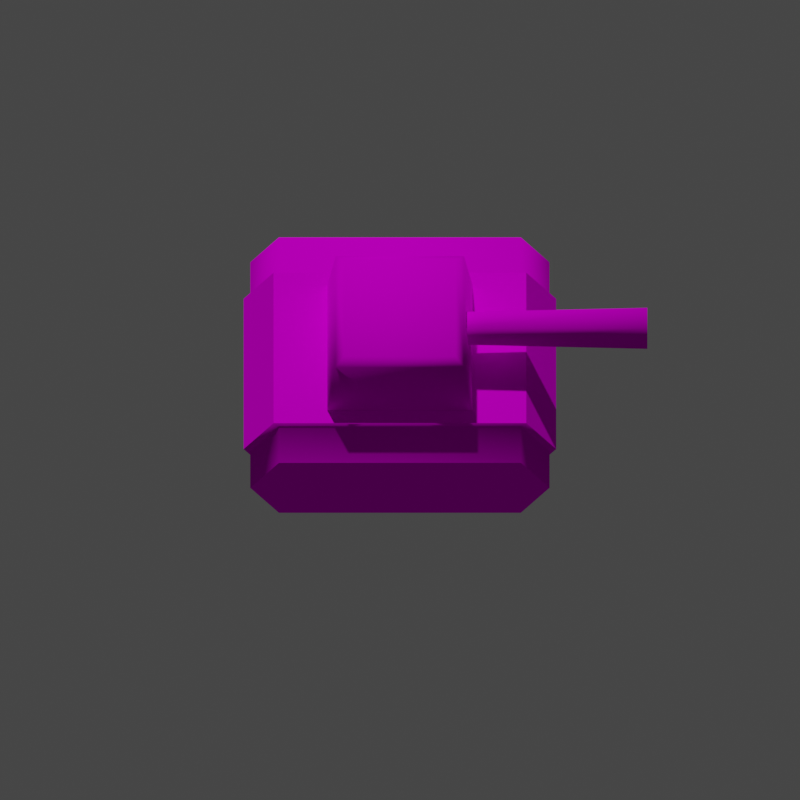 # Source: tank1.blend  (saved by Blender 3.1.7; exported with 4.5.12 LTS)
import bpy
from mathutils import Matrix  # noqa: F401  (used for matrix-valued properties, if any)

bpy.ops.wm.read_factory_settings(use_empty=True)
scene = bpy.context.scene
scene.name = 'Scene'

# ---- collections
col_collection = bpy.data.collections.new('Collection'); scene.collection.children.link(col_collection)

# ---- images (referenced by path relative to the original .blend; pixels are not part of the script)
import os
ASSET_DIR = os.environ.get("B2B_ASSET_DIR", "")  # directory of the original .blend (textures are referenced by path, not embedded)
HERE = os.path.dirname(os.path.abspath(__file__))  # packed textures are extracted next to this script under _unpacked/

def load_image(name, relpath, width, height, colorspace="sRGB"):
    """Load a texture the original file referenced (path relative to the .blend, or extracted next to this script)."""
    p = next((c for c in (os.path.join(HERE, relpath), os.path.join(ASSET_DIR, relpath)) if relpath and os.path.exists(c)), "")
    if p:
        img = bpy.data.images.load(p, check_existing=True)
        img.name = name
    else:  # same state as the original file: an image datablock whose file is absent (Cycles renders it pink)
        img = bpy.data.images.new(name, width, height)
        img.source = "FILE"
        img.filepath = "//" + (relpath or name)
    img.colorspace_settings.name = colorspace
    return img
img_tank_blue_png = load_image('tank_blue.png', 'Tanks/textures/player/tank_blue.png', 1024, 1024, 'sRGB')

# ---- materials (node trees are filled in below, after node groups)
mat_tank_mat = bpy.data.materials.new('tank_mat')
mat_tank_mat.use_transparent_shadow = False

# ---- material node trees
mat_tank_mat.use_nodes = True; mat_tank_mat.node_tree.nodes.clear()
_N = mat_tank_mat.node_tree.nodes; _L = mat_tank_mat.node_tree.links
n0 = _N.new('ShaderNodeBsdfPrincipled'); n0.name = 'Principled BSDF'; n0.location = (0, 300)
n0.distribution = 'GGX'
n0.subsurface_method = 'RANDOM_WALK_SKIN'
n0.inputs[3].default_value = 1.45
n0.inputs[13].default_value = 0.0
n0.inputs[27].default_value = (0.0, 0.0, 0.0, 1.0)
n0.inputs[28].default_value = 1.0
n1 = _N.new('ShaderNodeOutputMaterial'); n1.name = 'Material Output'; n1.location = (300, 300)
n2 = _N.new('ShaderNodeTexImage'); n2.name = 'Image Texture'; n2.location = (-300, 300)
n2.label = 'Base Color'
n2.image = img_tank_blue_png
_L.new(n0.outputs[0], n1.inputs[0])
_L.new(n2.outputs[0], n0.inputs[0])
n1.is_active_output = True

# ---- world
world_world = bpy.data.worlds.new('World'); scene.world = world_world
world_world.use_nodes = True; world_world.node_tree.nodes.clear()
_N = world_world.node_tree.nodes; _L = world_world.node_tree.links
n0 = _N.new('ShaderNodeOutputWorld'); n0.name = 'World Output'; n0.location = (300, 300)
n1 = _N.new('ShaderNodeBackground'); n1.name = 'Background'; n1.location = (10, 300)
n1.inputs[0].default_value = (0.05088, 0.05088, 0.05088, 1.0)
_L.new(n1.outputs[0], n0.inputs[0])
n0.is_active_output = True
world_world.color = (0.05088, 0.05088, 0.05088)
world_world.use_sun_shadow = False
world_world.sun_shadow_jitter_overblur = 0.0

# ---- cameras
cam_camera = bpy.data.cameras.new('Camera')
cam_camera.type = 'ORTHO'
cam_camera.clip_end = 100.0
cam_camera.ortho_scale = 0.6143

# ---- lights
light_light = bpy.data.lights.new('Light', 'POINT')
light_light.transmission_factor = 0.0
light_light.energy = 1000.0
light_light.shadow_soft_size = 0.1
light_light.shadow_maximum_resolution = 0.006
light_light.use_absolute_resolution = True

# ---- meshes
me_polygon0 = bpy.data.meshes.new('polygon0')
me_polygon0.from_pydata([(0.9199, 12.58, 19.0), (0.7246, 12.24, 4.098), (1.832, 11.0, 19.0), (1.442, 11.0, 4.098), (0.9199, 9.42, 19.0), (0.7246, 9.757, 4.098), (-0.9053, 9.42, 19.0), (-0.71, 9.757, 4.098), (-1.817, 11.0, 19.0), (-1.428, 11.0, 4.098), (-0.9053, 12.58, 19.0), (-0.71, 12.24, 4.098), (4.934, 13.54, 4.927), (-4.919, 13.54, 4.927), (4.283, 14.12, 4.276), (5.63, 7.641, -5.622), (5.63, 7.641, 5.622), (4.283, 14.12, -4.276), (4.934, 13.54, -4.927), (-4.919, 13.54, -4.927), (-4.269, 14.12, -4.276), (-4.269, 14.12, 4.276), (-5.615, 7.641, -5.622), (-5.615, 7.641, 5.622)], [], [(2, 1, 0), (3, 1, 2), (4, 3, 2), (5, 3, 4), (6, 5, 4), (7, 5, 6), (8, 7, 6), (9, 7, 8), (10, 9, 8), (11, 9, 10), (0, 11, 10), (1, 11, 0), (8, 0, 10), (2, 0, 8), (6, 2, 8), (4, 2, 6), (13, 16, 12), (14, 13, 12), (12, 17, 14), (12, 16, 15), (15, 18, 12), (18, 17, 12), (18, 20, 17), (18, 15, 19), (19, 20, 18), (20, 21, 17), (19, 21, 20), (17, 21, 14), (21, 13, 14), (13, 21, 19), (22, 13, 19), (19, 15, 22), (23, 13, 22), (23, 16, 13)])
me_polygon0.polygons.foreach_set('use_smooth', [1, 1, 1, 1, 1, 1, 1, 1, 1, 1, 1, 1, 0, 0, 0, 0, 1, 1, 1, 1, 1, 1, 1, 1, 1, 1, 1, 1, 1, 1, 1, 1, 1, 1])
_uv = me_polygon0.uv_layers.new(name='polygon0_UVs0')
_uv.uv.foreach_set('vector', [0.8334, 0.2648, 1.0, 0.114, 1.0, 0.2648, 0.8334, 0.114, 1.0, 0.114, 0.8334, 0.2648, 0.6666, 0.2648, 0.8334, 0.114, 0.8334, 0.2648, 0.6666, 0.114, 0.8334, 0.114, 0.6666, 0.2648, 0.5, 0.2648, 0.6666, 0.114, 0.6666, 0.2648, 0.5, 0.114, 0.6666, 0.114, 0.5, 0.2648, 0.3334, 0.2648, 0.5, 0.114, 0.5, 0.2648, 0.3334, 0.114, 0.5, 0.114, 0.3334, 0.2648, 0.1666, 0.2648, 0.3334, 0.114, 0.3334, 0.2648, 0.1666, 0.114, 0.3334, 0.114, 0.1666, 0.2648, 0.0, 0.2648, 0.1666, 0.114, 0.1666, 0.2648, 0.0, 0.114, 0.1666, 0.114, 0.0, 0.2648, 0.0968, 0.05652, 0.06653, 0.05652, 0.08167, 0.05652, 0.1421, 0.05652, 0.06653, 0.05652, 0.0968, 0.05652, 0.1119, 0.05652, 0.1421, 0.05652, 0.0968, 0.05652, 0.127, 0.05652, 0.1421, 0.05652, 0.1119, 0.05652, 0.06189, 0.7068, 1.0, 0.2932, 0.9381, 0.7068, 0.886, 0.6541, 0.9447, 0.3224, 0.9447, 0.6776, 0.9447, 0.6776, 0.114, 0.6541, 0.886, 0.6541, 0.9447, 0.6776, 1.007, 0.7026, -0.007446, 0.7026, -0.007446, 0.7026, 0.0553, 0.6776, 0.9447, 0.6776, 0.0553, 0.6776, 0.114, 0.6541, 0.9447, 0.6776, 0.0553, 0.6776, 0.114, 0.3459, 0.114, 0.6541, 0.9381, 0.7068, 1.0, 0.2932, 0.06189, 0.7068, 0.0553, 0.3224, 0.114, 0.3459, 0.0553, 0.6776, 0.114, 0.3459, 0.886, 0.3459, 0.114, 0.6541, 0.0553, 0.3224, 0.886, 0.3459, 0.114, 0.3459, 0.114, 0.6541, 0.886, 0.3459, 0.886, 0.6541, 0.886, 0.3459, 0.9447, 0.3224, 0.886, 0.6541, 0.9447, 0.3224, 0.886, 0.3459, 0.0553, 0.3224, -0.007446, 0.2974, 0.9447, 0.3224, 0.0553, 0.3224, 0.06189, 0.7068, 1.0, 0.2932, 0.0, 0.2932, 1.007, 0.2974, 0.9447, 0.3224, -0.007446, 0.2974, 0.0, 0.2932, 1.0, 0.2932, 0.06189, 0.7068])
_ca = me_polygon0.color_attributes.new('polygon0_Colors0', 'BYTE_COLOR', 'CORNER')
_ca.data.foreach_set('color', [0.552, 0.552, 0.552, 1.0, 0.5972, 0.5972, 0.5972, 1.0, 0.9131, 0.9131, 0.9131, 1.0, 0.314, 0.314, 0.314, 1.0, 0.5972, 0.5972, 0.5972, 1.0, 0.552, 0.552, 0.552, 1.0, 0.305, 0.305, 0.305, 1.0, 0.314, 0.314, 0.314, 1.0, 0.552, 0.552, 0.552, 1.0, 0.1384, 0.1384, 0.1384, 1.0, 0.314, 0.314, 0.314, 1.0, 0.305, 0.305, 0.305, 1.0, 0.305, 0.305, 0.305, 1.0, 0.1384, 0.1384, 0.1384, 1.0, 0.305, 0.305, 0.305, 1.0, 0.1384, 0.1384, 0.1384, 1.0, 0.1384, 0.1384, 0.1384, 1.0, 0.305, 0.305, 0.305, 1.0, 0.552, 0.552, 0.552, 1.0, 0.1384, 0.1384, 0.1384, 1.0, 0.305, 0.305, 0.305, 1.0, 0.314, 0.314, 0.314, 1.0, 0.1384, 0.1384, 0.1384, 1.0, 0.552, 0.552, 0.552, 1.0, 0.9131, 0.9131, 0.9131, 1.0, 0.314, 0.314, 0.314, 1.0, 0.552, 0.552, 0.552, 1.0, 0.5972, 0.5972, 0.5972, 1.0, 0.314, 0.314, 0.314, 1.0, 0.9131, 0.9131, 0.9131, 1.0, 0.9131, 0.9131, 0.9131, 1.0, 0.5972, 0.5972, 0.5972, 1.0, 0.9131, 0.9131, 0.9131, 1.0, 0.5972, 0.5972, 0.5972, 1.0, 0.5972, 0.5972, 0.5972, 1.0, 0.9131, 0.9131, 0.9131, 1.0, 0.4564, 0.4564, 0.4564, 1.0, 0.4508, 0.4508, 0.4508, 1.0, 0.4508, 0.4508, 0.4508, 1.0, 0.4564, 0.4564, 0.4564, 1.0, 0.4508, 0.4508, 0.4508, 1.0, 0.4564, 0.4564, 0.4564, 1.0, 0.4564, 0.4564, 0.4564, 1.0, 0.4564, 0.4564, 0.4564, 1.0, 0.4564, 0.4564, 0.4564, 1.0, 0.4564, 0.4564, 0.4564, 1.0, 0.4564, 0.4564, 0.4564, 1.0, 0.4564, 0.4564, 0.4564, 1.0, 0.7157, 0.7157, 0.7157, 1.0, 0.5711, 0.5711, 0.5711, 1.0, 0.7157, 0.7157, 0.7157, 1.0, 0.9473, 0.9473, 0.9473, 1.0, 0.7157, 0.7157, 0.7157, 1.0, 0.7157, 0.7157, 0.7157, 1.0, 0.7157, 0.7157, 0.7157, 1.0, 0.9473, 0.9473, 0.9473, 1.0, 0.9473, 0.9473, 0.9473, 1.0, 0.7157, 0.7157, 0.7157, 1.0, 0.5711, 0.5711, 0.5711, 1.0, 0.5711, 0.5711, 0.5711, 1.0, 0.5711, 0.5711, 0.5711, 1.0, 0.7157, 0.7157, 0.7157, 1.0, 0.7157, 0.7157, 0.7157, 1.0, 0.7157, 0.7157, 0.7157, 1.0, 0.9473, 0.9473, 0.9473, 1.0, 0.7157, 0.7157, 0.7157, 1.0, 0.7157, 0.7157, 0.7157, 1.0, 0.9473, 0.9473, 0.9473, 1.0, 0.9473, 0.9473, 0.9473, 1.0, 0.7157, 0.7157, 0.7157, 1.0, 0.5711, 0.5711, 0.5711, 1.0, 0.7605, 0.7605, 0.7605, 1.0, 0.7605, 0.7605, 0.7605, 1.0, 0.9473, 0.9473, 0.9473, 1.0, 0.7157, 0.7157, 0.7157, 1.0, 0.9473, 0.9473, 0.9473, 1.0, 0.9473, 0.9473, 0.9473, 1.0, 0.9473, 0.9473, 0.9473, 1.0, 0.7605, 0.7605, 0.7605, 1.0, 0.9473, 0.9473, 0.9473, 1.0, 0.9473, 0.9473, 0.9473, 1.0, 0.9473, 0.9473, 0.9473, 1.0, 0.9473, 0.9473, 0.9473, 1.0, 0.9473, 0.9473, 0.9473, 1.0, 0.9473, 0.9473, 0.9473, 1.0, 0.7157, 0.7157, 0.7157, 1.0, 0.9473, 0.9473, 0.9473, 1.0, 0.7157, 0.7157, 0.7157, 1.0, 0.9473, 0.9473, 0.9473, 1.0, 0.7605, 0.7605, 0.7605, 1.0, 0.5711, 0.5711, 0.5711, 1.0, 0.7157, 0.7157, 0.7157, 1.0, 0.7605, 0.7605, 0.7605, 1.0, 0.7605, 0.7605, 0.7605, 1.0, 0.5711, 0.5711, 0.5711, 1.0, 0.5711, 0.5711, 0.5711, 1.0, 0.5711, 0.5711, 0.5711, 1.0, 0.7157, 0.7157, 0.7157, 1.0, 0.5711, 0.5711, 0.5711, 1.0, 0.5711, 0.5711, 0.5711, 1.0, 0.5711, 0.5711, 0.5711, 1.0, 0.7157, 0.7157, 0.7157, 1.0])
me_polygon0.materials.append(mat_tank_mat)
me_polygon0.use_remesh_fix_poles = True
me_polygon0.use_remesh_preserve_attributes = False
me_polygon0.update()
me_polygon0_001 = bpy.data.meshes.new('polygon0.001')
me_polygon0_001.from_pydata([(6.77, 3.836, 11.49), (6.674, 4.0, 12.0), (6.77, 7.667, 9.29), (6.77, -8.237e-08, 9.29), (6.674, -8.121e-08, 9.701), (10.0, -1.217e-07, 9.29), (10.0, 3.836, 11.49), (10.0, 3.836, -11.49), (10.0, -1.217e-07, -9.29), (10.0, 7.667, 9.29), (10.0, 7.667, -9.29), (6.77, 7.667, -9.29), (6.77, 3.836, -11.49), (6.674, 4.0, -12.0), (6.77, -8.237e-08, -9.29), (6.674, 8.0, -9.701), (-6.659, 8.0, -9.701), (-6.659, 8.0, 9.701), (6.674, 8.0, 9.701), (-6.659, 4.0, 12.0), (-6.755, 3.836, 11.49), (-6.755, 8.219e-08, 9.29), (-6.659, 8.103e-08, 9.701), (-10.0, 1.217e-07, 9.29), (-10.0, 1.217e-07, -9.29), (-10.0, 3.836, 11.49), (-10.0, 3.836, -11.49), (-6.755, 8.219e-08, -9.29), (-10.0, 7.667, -9.29), (-6.755, 3.836, -11.49), (-6.659, 4.0, -12.0), (-6.755, 7.667, -9.29), (-6.659, 8.103e-08, -9.701), (6.674, -8.121e-08, -9.701), (-6.755, 7.667, 9.29), (-10.0, 7.667, 9.29)], [], [(1, 4, 0), (2, 1, 0), (0, 6, 2), (3, 5, 0), (0, 4, 3), (0, 5, 6), (6, 7, 9), (7, 6, 8), (8, 6, 5), (2, 6, 9), (9, 7, 10), (9, 10, 2), (2, 10, 11), (12, 10, 7), (11, 10, 12), (12, 15, 11), (14, 13, 12), (13, 15, 12), (12, 7, 14), (15, 18, 11), (13, 16, 15), (17, 15, 16), (18, 15, 17), (11, 18, 2), (18, 1, 2), (17, 19, 18), (18, 19, 1), (20, 21, 19), (19, 17, 20), (19, 22, 1), (19, 21, 22), (1, 22, 4), (20, 23, 21), (25, 23, 20), (23, 26, 24), (25, 26, 23), (24, 26, 27), (27, 26, 29), (26, 25, 28), (26, 28, 29), (29, 32, 27), (31, 30, 29), (30, 32, 29), (29, 28, 31), (32, 30, 33), (33, 13, 14), (33, 30, 13), (34, 16, 31), (16, 30, 31), (34, 31, 35), (35, 31, 28), (28, 25, 35), (35, 25, 34), (20, 17, 34), (17, 16, 34), (34, 25, 20), (30, 16, 13), (14, 7, 8)])
me_polygon0_001.polygons.foreach_set('use_smooth', [0, 1, 1, 1, 0, 1, 0, 0, 0, 1, 0, 1, 1, 1, 1, 1, 1, 1, 1, 1, 0, 0, 0, 1, 1, 0, 0, 0, 1, 0, 0, 0, 1, 1, 0, 0, 1, 1, 0, 1, 1, 1, 1, 1, 0, 1, 0, 1, 1, 1, 1, 0, 1, 1, 1, 1, 0, 1])
_uv = me_polygon0_001.uv_layers.new(name='polygon0_UVs0')
_uv.uv.foreach_set('vector', [0.1562, 0.5625, 0.1562, 0.5625, 0.1562, 0.5625, 0.1562, 0.5625, 0.1562, 0.5625, 0.1562, 0.5625, 0.8385, 0.8124, 1.0, 0.8124, 0.8385, 1.213, 0.8385, 0.7295, 1.0, 0.7295, 0.8385, 1.282, 0.1562, 0.5625, 0.1562, 0.5625, 0.1562, 0.5625, 0.8385, 1.282, 1.0, 0.7295, 1.0, 1.282, 0.0, 0.9893, 1.0, 0.9893, 0.09583, 1.211, 1.0, 0.9893, 0.0, 0.9893, 0.9042, 0.7676, 0.9042, 0.7676, 0.0, 0.9893, 0.09583, 0.7676, 0.8385, 1.213, 1.0, 0.8124, 1.0, 1.213, 0.09583, 1.211, 1.0, 0.9893, 0.9042, 1.211, 0.9788, 1.0, 0.02124, 1.0, 0.9788, 0.7101, 0.9788, 0.7101, 0.02124, 1.0, 0.02124, 0.7101, 0.8385, 0.8124, 1.0, 1.213, 1.0, 0.8124, 0.8385, 1.213, 1.0, 1.213, 0.8385, 0.8124, 0.1562, 0.5625, 0.1562, 0.5625, 0.1562, 0.5625, 0.1562, 0.5625, 0.1562, 0.5625, 0.1562, 0.5625, 0.1562, 0.5625, 0.1562, 0.5625, 0.1562, 0.5625, 0.8385, 1.282, 1.0, 1.282, 0.8385, 0.7295, 0.1562, 0.5625, 0.1562, 0.5625, 0.1562, 0.5625, 1.0, 0.2899, 0.0, 0.7101, 1.0, 0.7101, 1.5, 0.2936, -0.5, 0.7072, -0.5, 0.2936, 1.5, 0.7072, -0.5, 0.7072, 1.5, 0.2936, 0.1562, 0.5625, 0.1562, 0.5625, 0.1562, 0.5625, 0.1562, 0.5625, 0.1562, 0.5625, 0.1562, 0.5625, 0.0, 0.7101, 0.0, 0.2899, 1.0, 0.7101, 1.0, 0.7101, 0.0, 0.2899, 1.0, 0.2899, 0.1562, 0.5625, 0.1562, 0.5625, 0.1562, 0.5625, 0.1562, 0.5625, 0.1562, 0.5625, 0.1562, 0.5625, 0.0, 0.7053, 0.0, 0.2947, 1.0, 0.7053, 0.1562, 0.5625, 0.1562, 0.5625, 0.1562, 0.5625, 1.0, 0.7053, 0.0, 0.2947, 1.0, 0.2947, 0.1622, 1.282, 0.0, 0.7295, 0.1622, 0.7295, 0.0, 1.282, 0.0, 0.7295, 0.1622, 1.282, 0.09583, 0.7676, 1.0, 0.9893, 0.9042, 0.7676, 0.0, 0.9893, 1.0, 0.9893, 0.09583, 0.7676, 0.0, 0.7295, 0.0, 1.282, 0.1622, 0.7295, 0.1622, 0.7295, 0.0, 1.282, 0.1622, 1.282, 1.0, 0.9893, 0.0, 0.9893, 0.9042, 1.211, 0.0, 0.8124, 0.0, 1.213, 0.1622, 0.8124, 0.1562, 0.5625, 0.1562, 0.5625, 0.1562, 0.5625, 0.1562, 0.5625, 0.1562, 0.5625, 0.1562, 0.5625, 0.1562, 0.5625, 0.1562, 0.5625, 0.1562, 0.5625, 0.1622, 0.8124, 0.0, 1.213, 0.1622, 1.213, 0.0, 0.2947, 0.0, 0.7053, 1.0, 0.2947, 0.1562, 0.5625, 0.1562, 0.5625, 0.1562, 0.5625, 1.0, 0.2947, 0.0, 0.7053, 1.0, 0.7053, 0.1562, 0.5625, 0.1562, 0.5625, 0.1562, 0.5625, 0.1562, 0.5625, 0.1562, 0.5625, 0.1562, 0.5625, 0.9788, 0.2906, 0.02124, 0.2906, 0.9788, 0.0, 0.9788, 0.0, 0.02124, 0.2906, 0.02124, 0.0, 0.9042, 1.211, 0.0, 0.9893, 0.09583, 1.211, 0.0, 1.213, 0.0, 0.8124, 0.1622, 1.213, 0.1562, 0.5625, 0.1562, 0.5625, 0.1562, 0.5625, 0.1562, 0.5625, 0.1562, 0.5625, 0.1562, 0.5625, 0.1622, 1.213, 0.0, 0.8124, 0.1622, 0.8124, 0.0, 0.2899, 0.0, 0.7101, 1.0, 0.2899, 0.8385, 0.7295, 1.0, 1.282, 1.0, 0.7295])
_ca = me_polygon0_001.color_attributes.new('polygon0_Colors0', 'BYTE_COLOR', 'CORNER')
_ca.data.foreach_set('color', [0.4678, 0.4678, 0.4678, 1.0, 0.4735, 0.4735, 0.4735, 1.0, 0.4678, 0.4678, 0.4678, 1.0, 0.5841, 0.5841, 0.5841, 1.0, 0.5457, 0.5457, 0.5457, 1.0, 0.5457, 0.5457, 0.5457, 1.0, 0.5029, 0.5029, 0.5029, 1.0, 0.5029, 0.5029, 0.5029, 1.0, 0.8879, 0.8879, 0.8879, 1.0, 0.3663, 0.3663, 0.3663, 1.0, 0.3663, 0.3663, 0.3663, 1.0, 0.5029, 0.5029, 0.5029, 1.0, 0.4678, 0.4678, 0.4678, 1.0, 0.4735, 0.4735, 0.4735, 1.0, 0.4735, 0.4735, 0.4735, 1.0, 0.5029, 0.5029, 0.5029, 1.0, 0.3663, 0.3663, 0.3663, 1.0, 0.5029, 0.5029, 0.5029, 1.0, 0.5089, 0.5089, 0.5089, 1.0, 0.5089, 0.5089, 0.5089, 1.0, 0.5029, 0.5029, 0.5029, 1.0, 0.5089, 0.5089, 0.5089, 1.0, 0.5089, 0.5089, 0.5089, 1.0, 0.5089, 0.5089, 0.5089, 1.0, 0.5089, 0.5089, 0.5089, 1.0, 0.5089, 0.5089, 0.5089, 1.0, 0.5089, 0.5089, 0.5089, 1.0, 0.8879, 0.8879, 0.8879, 1.0, 0.5029, 0.5029, 0.5029, 1.0, 0.8879, 0.8879, 0.8879, 1.0, 0.5029, 0.5029, 0.5029, 1.0, 0.5089, 0.5089, 0.5089, 1.0, 0.5029, 0.5029, 0.5029, 1.0, 0.8879, 0.8879, 0.8879, 1.0, 0.8879, 0.8879, 0.8879, 1.0, 0.8879, 0.8879, 0.8879, 1.0, 0.8879, 0.8879, 0.8879, 1.0, 0.8879, 0.8879, 0.8879, 1.0, 0.8879, 0.8879, 0.8879, 1.0, 0.5029, 0.5029, 0.5029, 1.0, 0.8879, 0.8879, 0.8879, 1.0, 0.5029, 0.5029, 0.5029, 1.0, 0.8879, 0.8879, 0.8879, 1.0, 0.8879, 0.8879, 0.8879, 1.0, 0.5029, 0.5029, 0.5029, 1.0, 0.5089, 0.5089, 0.5089, 1.0, 0.5841, 0.5841, 0.5841, 1.0, 0.5841, 0.5841, 0.5841, 1.0, 0.4735, 0.4735, 0.4735, 1.0, 0.5089, 0.5089, 0.5089, 1.0, 0.5089, 0.5089, 0.5089, 1.0, 0.5089, 0.5089, 0.5089, 1.0, 0.5841, 0.5841, 0.5841, 1.0, 0.5089, 0.5089, 0.5089, 1.0, 0.5029, 0.5029, 0.5029, 1.0, 0.5029, 0.5029, 0.5029, 1.0, 0.3663, 0.3663, 0.3663, 1.0, 0.5841, 0.5841, 0.5841, 1.0, 0.5841, 0.5841, 0.5841, 1.0, 0.5841, 0.5841, 0.5841, 1.0, 0.6939, 0.6939, 0.6939, 1.0, 0.7011, 0.7011, 0.7011, 1.0, 0.7011, 0.7011, 0.7011, 1.0, 0.9911, 0.9911, 0.9911, 1.0, 0.9911, 0.9911, 0.9911, 1.0, 0.9911, 0.9911, 0.9911, 1.0, 0.9911, 0.9911, 0.9911, 1.0, 0.9911, 0.9911, 0.9911, 1.0, 0.9911, 0.9911, 0.9911, 1.0, 0.5841, 0.5841, 0.5841, 1.0, 0.5841, 0.5841, 0.5841, 1.0, 0.5841, 0.5841, 0.5841, 1.0, 0.5841, 0.5841, 0.5841, 1.0, 0.5457, 0.5457, 0.5457, 1.0, 0.5841, 0.5841, 0.5841, 1.0, 0.7011, 0.7011, 0.7011, 1.0, 0.6939, 0.6939, 0.6939, 1.0, 0.7011, 0.7011, 0.7011, 1.0, 0.7011, 0.7011, 0.7011, 1.0, 0.6939, 0.6939, 0.6939, 1.0, 0.6939, 0.6939, 0.6939, 1.0, 0.4678, 0.4678, 0.4678, 1.0, 0.4735, 0.4735, 0.4735, 1.0, 0.4678, 0.4678, 0.4678, 1.0, 0.5457, 0.5457, 0.5457, 1.0, 0.5841, 0.5841, 0.5841, 1.0, 0.5457, 0.5457, 0.5457, 1.0, 0.3564, 0.3564, 0.3564, 1.0, 0.3663, 0.3663, 0.3663, 1.0, 0.3564, 0.3564, 0.3564, 1.0, 0.4678, 0.4678, 0.4678, 1.0, 0.4735, 0.4735, 0.4735, 1.0, 0.4735, 0.4735, 0.4735, 1.0, 0.3564, 0.3564, 0.3564, 1.0, 0.3663, 0.3663, 0.3663, 1.0, 0.3663, 0.3663, 0.3663, 1.0, 0.5029, 0.5029, 0.5029, 1.0, 0.3663, 0.3663, 0.3663, 1.0, 0.3663, 0.3663, 0.3663, 1.0, 0.5029, 0.5029, 0.5029, 1.0, 0.3663, 0.3663, 0.3663, 1.0, 0.5029, 0.5029, 0.5029, 1.0, 0.5089, 0.5089, 0.5089, 1.0, 0.5089, 0.5089, 0.5089, 1.0, 0.5089, 0.5089, 0.5089, 1.0, 0.5089, 0.5089, 0.5089, 1.0, 0.5089, 0.5089, 0.5089, 1.0, 0.5089, 0.5089, 0.5089, 1.0, 0.3663, 0.3663, 0.3663, 1.0, 0.5029, 0.5029, 0.5029, 1.0, 0.3663, 0.3663, 0.3663, 1.0, 0.3663, 0.3663, 0.3663, 1.0, 0.5029, 0.5029, 0.5029, 1.0, 0.5029, 0.5029, 0.5029, 1.0, 0.5089, 0.5089, 0.5089, 1.0, 0.5089, 0.5089, 0.5089, 1.0, 0.5029, 0.5029, 0.5029, 1.0, 0.5029, 0.5029, 0.5029, 1.0, 0.8879, 0.8879, 0.8879, 1.0, 0.5029, 0.5029, 0.5029, 1.0, 0.5089, 0.5089, 0.5089, 1.0, 0.4735, 0.4735, 0.4735, 1.0, 0.4735, 0.4735, 0.4735, 1.0, 0.5841, 0.5841, 0.5841, 1.0, 0.5089, 0.5089, 0.5089, 1.0, 0.5089, 0.5089, 0.5089, 1.0, 0.5089, 0.5089, 0.5089, 1.0, 0.4735, 0.4735, 0.4735, 1.0, 0.5089, 0.5089, 0.5089, 1.0, 0.5029, 0.5029, 0.5029, 1.0, 0.8879, 0.8879, 0.8879, 1.0, 0.8879, 0.8879, 0.8879, 1.0, 0.3663, 0.3663, 0.3663, 1.0, 0.3564, 0.3564, 0.3564, 1.0, 0.3663, 0.3663, 0.3663, 1.0, 0.4735, 0.4735, 0.4735, 1.0, 0.5089, 0.5089, 0.5089, 1.0, 0.4735, 0.4735, 0.4735, 1.0, 0.3663, 0.3663, 0.3663, 1.0, 0.3564, 0.3564, 0.3564, 1.0, 0.3564, 0.3564, 0.3564, 1.0, 0.5841, 0.5841, 0.5841, 1.0, 0.5841, 0.5841, 0.5841, 1.0, 0.5841, 0.5841, 0.5841, 1.0, 0.5841, 0.5841, 0.5841, 1.0, 0.5089, 0.5089, 0.5089, 1.0, 0.5841, 0.5841, 0.5841, 1.0, 0.8879, 0.8879, 0.8879, 1.0, 0.8879, 0.8879, 0.8879, 1.0, 0.8879, 0.8879, 0.8879, 1.0, 0.8879, 0.8879, 0.8879, 1.0, 0.8879, 0.8879, 0.8879, 1.0, 0.8879, 0.8879, 0.8879, 1.0, 0.5029, 0.5029, 0.5029, 1.0, 0.5089, 0.5089, 0.5089, 1.0, 0.5029, 0.5029, 0.5029, 1.0, 0.8879, 0.8879, 0.8879, 1.0, 0.5029, 0.5029, 0.5029, 1.0, 0.8879, 0.8879, 0.8879, 1.0, 0.5457, 0.5457, 0.5457, 1.0, 0.5841, 0.5841, 0.5841, 1.0, 0.5841, 0.5841, 0.5841, 1.0, 0.5841, 0.5841, 0.5841, 1.0, 0.5841, 0.5841, 0.5841, 1.0, 0.5841, 0.5841, 0.5841, 1.0, 0.8879, 0.8879, 0.8879, 1.0, 0.5029, 0.5029, 0.5029, 1.0, 0.5029, 0.5029, 0.5029, 1.0, 0.6939, 0.6939, 0.6939, 1.0, 0.7011, 0.7011, 0.7011, 1.0, 0.6939, 0.6939, 0.6939, 1.0, 0.3663, 0.3663, 0.3663, 1.0, 0.5029, 0.5029, 0.5029, 1.0, 0.3663, 0.3663, 0.3663, 1.0])
me_polygon0_001.materials.append(mat_tank_mat)
me_polygon0_001.use_remesh_fix_poles = True
me_polygon0_001.use_remesh_preserve_attributes = False
me_polygon0_001.update()
arm_armature = bpy.data.armatures.new('Armature')  # bones are not reproduced

# ---- objects
ob_light = bpy.data.objects.new('Light', light_light)
ob_camera = bpy.data.objects.new('Camera', cam_camera)
ob_armature = bpy.data.objects.new('Armature', arm_armature)
ob_polygon0 = bpy.data.objects.new('polygon0', me_polygon0)
ob_polygon0_001 = bpy.data.objects.new('polygon0.001', me_polygon0_001)
ob_empty = bpy.data.objects.new('Empty', None)

# ---- transforms, parenting, visibility, modifiers, constraints
ob_light.location = (4.076, 1.005, 5.904)
ob_light.rotation_euler = (0.6503, 0.05522, 1.866)
ob_light.lock_rotations_4d = False
ob_light.empty_display_type = 'ARROWS'
ob_light.color = (0.0, 0.0, 0.0, 0.0)
ob_light.lineart.crease_threshold = 0.0
ob_camera.location = (-0.4864, -1.584e-07, 0.8425)
ob_camera.rotation_euler = (0.5236, 1.396e-07, -1.571)
ob_camera.lock_rotations_4d = False
ob_camera.empty_display_type = 'ARROWS'
ob_camera.color = (0.0, 0.0, 0.0, 0.0)
ob_camera.display_type = 'WIRE'
ob_camera.lineart.crease_threshold = 0.0
ob_armature.location = (0.0, 0.0, 0.0)
ob_armature.rotation_euler = (1.571, -0.0, 0.0)
ob_armature.scale = (0.01, 0.01, 0.01)
_c = ob_armature.constraints.new('COPY_ROTATION'); _c.name = 'Copy Rotation'
_c.target = ob_empty
_c.use_x = False
_c.use_y = False
ob_polygon0.parent = ob_armature
ob_polygon0.location = (0.0, 0.0, 0.0)
_vg = ob_polygon0.vertex_groups.new(name='base')
_vg = ob_polygon0.vertex_groups.new(name='cannon')
_vg.add([0, 1, 2, 3, 4, 5, 6, 7, 8, 9, 10, 11, 12, 13, 14, 15, 16, 17, 18, 19, 20, 21, 22, 23], 1.0, 'REPLACE')
_m = ob_polygon0.modifiers.new('Armature', 'ARMATURE')
_m.object = ob_armature
ob_polygon0_001.parent = ob_armature
ob_polygon0_001.location = (0.0, 0.0, 0.0)
_vg = ob_polygon0_001.vertex_groups.new(name='base')
_vg.add([0, 1, 2, 3, 4, 5, 6, 7, 8, 9, 10, 11, 12, 13, 14, 15, 16, 17, 18, 19, 20, 21, 22, 23, 24, 25, 26, 27, 28, 29, 30, 31, 32, 33, 34, 35], 1.0, 'REPLACE')
_vg = ob_polygon0_001.vertex_groups.new(name='cannon')
_m = ob_polygon0_001.modifiers.new('Armature', 'ARMATURE')
_m.object = ob_armature
ob_empty.location = (0.0, 0.0, 0.0)

# ---- collection membership
col_collection.objects.link(ob_light)
col_collection.objects.link(ob_camera)
col_collection.objects.link(ob_armature)
col_collection.objects.link(ob_polygon0)
col_collection.objects.link(ob_polygon0_001)
col_collection.objects.link(ob_empty)

# ---- scene / render settings (as saved in the file)
scene.camera = ob_camera
scene.frame_start = 1; scene.frame_end = 360; scene.frame_set(1)
scene.render.engine = 'BLENDER_EEVEE_NEXT'
scene.render.resolution_x = 100
scene.render.resolution_y = 100
scene.render.fps = 60
scene.render.film_transparent = True
scene.cycles.sampling_pattern = 'TABULATED_SOBOL'
scene.cycles.use_light_tree = False
scene.view_settings.view_transform = 'Filmic'
bpy.context.view_layer.update()
